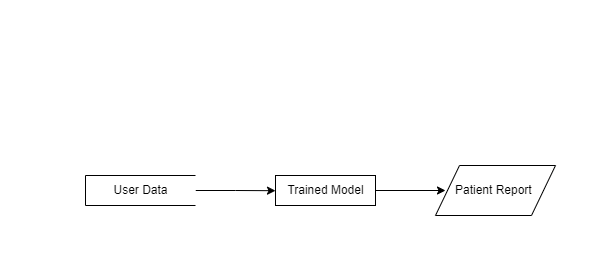

The diagram above was exported from draw.io. Its source (the exported page's mxGraphModel, read from the mxfile embedded in the PNG):
<mxGraphModel dx="593" dy="245" grid="1" gridSize="10" guides="1" tooltips="1" connect="1" arrows="1" fold="1" page="1" pageScale="1" pageWidth="850" pageHeight="1100" math="0" shadow="0">
  <root>
    <mxCell id="0" />
    <mxCell id="1" parent="0" />
    <mxCell id="MZ0Upf5-nx1Zw24sQaoa-2" style="edgeStyle=orthogonalEdgeStyle;rounded=0;orthogonalLoop=1;jettySize=auto;html=1;exitX=1;exitY=0.5;exitDx=0;exitDy=0;" edge="1" parent="1" source="MZ0Upf5-nx1Zw24sQaoa-1">
      <mxGeometry relative="1" as="geometry">
        <mxPoint x="350" y="235.2" as="targetPoint" />
      </mxGeometry>
    </mxCell>
    <mxCell id="MZ0Upf5-nx1Zw24sQaoa-1" value="User Data" style="html=1;dashed=0;whitespace=wrap;shape=partialRectangle;right=0;" vertex="1" parent="1">
      <mxGeometry x="160" y="220" width="110" height="30" as="geometry" />
    </mxCell>
    <mxCell id="MZ0Upf5-nx1Zw24sQaoa-4" style="edgeStyle=orthogonalEdgeStyle;rounded=0;orthogonalLoop=1;jettySize=auto;html=1;" edge="1" parent="1" source="MZ0Upf5-nx1Zw24sQaoa-3">
      <mxGeometry relative="1" as="geometry">
        <mxPoint x="520" y="235" as="targetPoint" />
      </mxGeometry>
    </mxCell>
    <mxCell id="MZ0Upf5-nx1Zw24sQaoa-3" value="Trained Model" style="html=1;dashed=0;whitespace=wrap;" vertex="1" parent="1">
      <mxGeometry x="350" y="220" width="100" height="30" as="geometry" />
    </mxCell>
    <mxCell id="MZ0Upf5-nx1Zw24sQaoa-5" value="Patient Report&amp;nbsp;" style="shape=parallelogram;perimeter=parallelogramPerimeter;whiteSpace=wrap;html=1;dashed=0;" vertex="1" parent="1">
      <mxGeometry x="510" y="210" width="120" height="50" as="geometry" />
    </mxCell>
    <mxCell id="MZ0Upf5-nx1Zw24sQaoa-6" value="&lt;b&gt;LEVEL 0&lt;/b&gt;" style="text;html=1;align=center;verticalAlign=middle;resizable=0;points=[];autosize=1;strokeColor=none;fillColor=none;" vertex="1" parent="1">
      <mxGeometry x="125" y="95" width="70" height="30" as="geometry" />
    </mxCell>
  </root>
</mxGraphModel>